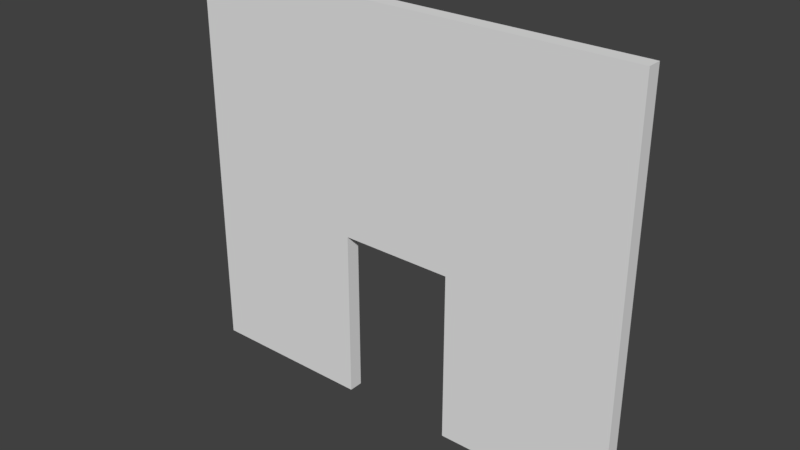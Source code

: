 # Source: Wall_wDoor.blend  (saved by Blender 2.79.0; exported with 4.5.12 LTS)
import bpy
from mathutils import Matrix  # noqa: F401  (used for matrix-valued properties, if any)

bpy.ops.wm.read_factory_settings(use_empty=True)
scene = bpy.context.scene
scene.name = 'Scene'

# ---- collections
col_collection_6 = bpy.data.collections.new('Collection 6'); scene.collection.children.link(col_collection_6)

# ---- world
world_world = bpy.data.worlds.new('World'); scene.world = world_world
world_world.color = (0.05088, 0.05088, 0.05088)
world_world.use_sun_shadow = False
world_world.sun_shadow_jitter_overblur = 0.0
world_world.cycles.sampling_method = 'MANUAL'

# ---- meshes
me_vert = bpy.data.meshes.new('Vert')
me_vert.from_pydata([(-4.0, 0.0, 0.0), (-1.0, 0.0, 0.0), (-1.0, 3.0, 0.0), (1.0, 3.0, 0.0), (1.0, 0.0, 0.0), (4.0, 0.0, 0.0), (4.0, 7.0, 4.371e-08), (-4.0, 7.0, 4.371e-08), (-4.0, 0.0, 0.25), (-1.0, 0.0, 0.25), (-1.0, 3.0, 0.25), (1.0, 3.0, 0.25), (1.0, 0.0, 0.25), (4.0, 0.0, 0.25), (4.0, 7.0, 0.25), (-4.0, 7.0, 0.25)], [], [(1, 0, 7, 6, 5, 4, 3, 2), (9, 10, 11, 12, 13, 14, 15, 8), (2, 3, 11, 10), (0, 1, 9, 8), (7, 0, 8, 15), (5, 6, 14, 13), (3, 4, 12, 11), (1, 2, 10, 9), (6, 7, 15, 14), (4, 5, 13, 12)])
me_vert.use_remesh_preserve_volume = False
me_vert.use_remesh_preserve_attributes = False
me_vert.use_mirror_vertex_groups = False
me_vert.update()

# ---- objects
ob_vert = bpy.data.objects.new('Vert', me_vert)

# ---- transforms, parenting, visibility, modifiers, constraints
ob_vert.location = (0.0, 0.0, 0.0)
ob_vert.rotation_euler = (1.571, -0.0, 0.0)
ob_vert.lineart.crease_threshold = 0.0

# ---- collection membership
col_collection_6.objects.link(ob_vert)

# ---- scene / render settings (as saved in the file)
scene.frame_start = 1; scene.frame_end = 250; scene.frame_set(1)
scene.render.engine = 'BLENDER_EEVEE_NEXT'
scene.render.resolution_percentage = 50
scene.render.dither_intensity = 0.0
scene.cycles.use_denoising = False
scene.cycles.samples = 128
scene.cycles.sampling_pattern = 'TABULATED_SOBOL'
scene.cycles.use_adaptive_sampling = False
scene.cycles.use_light_tree = False
scene.cycles.blur_glossy = 0.0
scene.cycles.sample_clamp_indirect = 0.0
scene.view_settings.view_transform = 'Standard'
bpy.context.view_layer.update()

# ---- added for rendering (the .blend has no active camera and no usable light): camera, sun
cam_auto = bpy.data.cameras.new('AutoCamera')
cam_auto.lens = 50.0
cam_auto.sensor_width = 36.0
cam_auto.clip_end = 1000.0
ob_auto_camera = bpy.data.objects.new('AutoCamera', cam_auto)
scene.collection.objects.link(ob_auto_camera)
ob_auto_camera.location = (9.83799, -11.9306, 11.3704)
ob_auto_camera.rotation_euler = (1.09748, -7.21219e-08, 0.694738)
scene.camera = ob_auto_camera
light_auto_sun = bpy.data.lights.new('AutoSun', 'SUN')
light_auto_sun.energy = 3.0
light_auto_sun.angle = 0.0523599
ob_auto_sun = bpy.data.objects.new('AutoSun', light_auto_sun)
scene.collection.objects.link(ob_auto_sun)
ob_auto_sun.rotation_euler = (0.872665, 0.174533, 0.523599)
bpy.context.view_layer.update()
